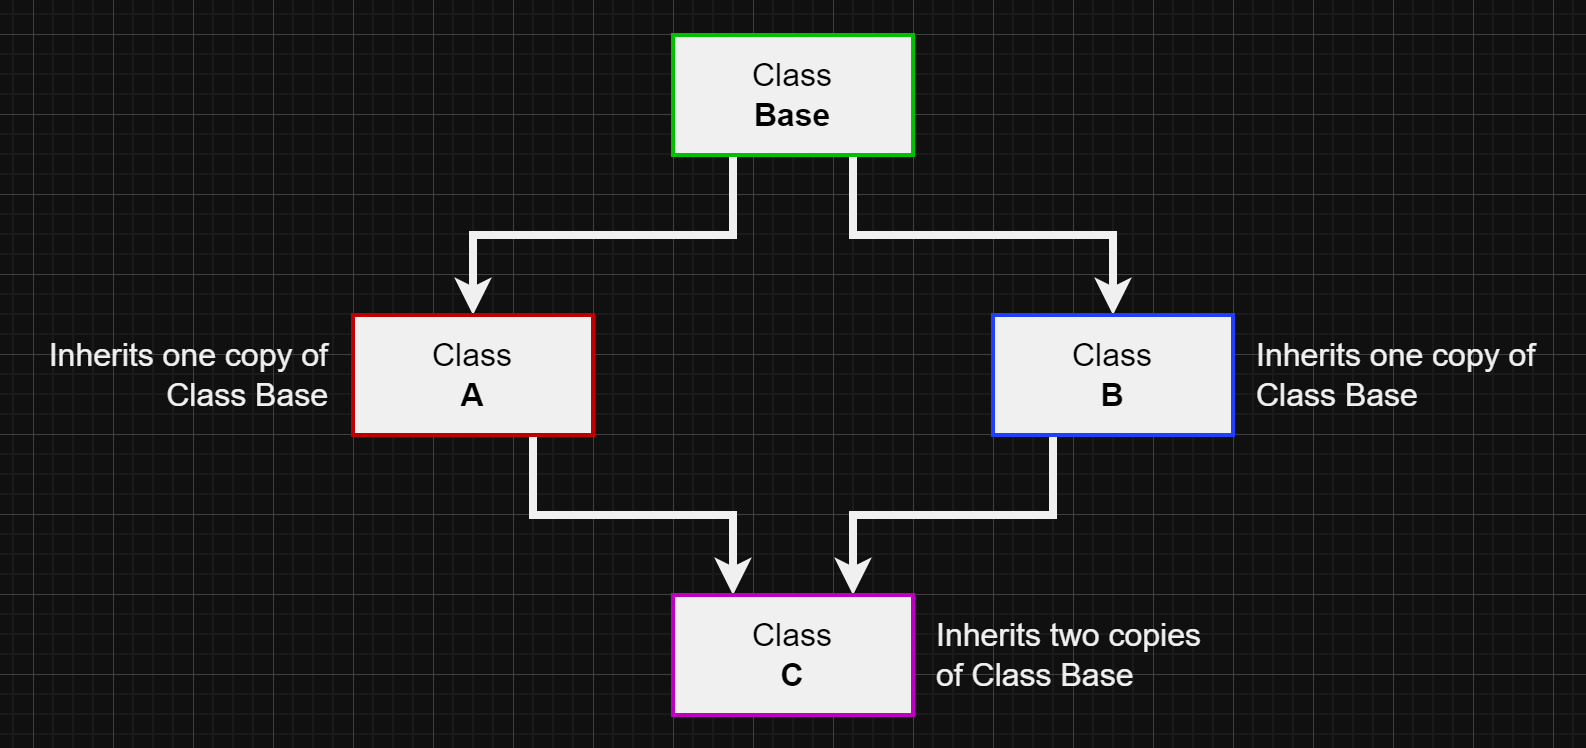

The diagram above was exported from draw.io. Its source (the exported page's mxGraphModel, read from the mxfile embedded in the PNG):
<mxGraphModel dx="1426" dy="751" grid="1" gridSize="10" guides="1" tooltips="1" connect="1" arrows="1" fold="1" page="1" pageScale="1" pageWidth="850" pageHeight="1100" background="#101010" math="0" shadow="0">
  <root>
    <mxCell id="0" />
    <mxCell id="1" parent="0" />
    <mxCell id="dFXK1LgjNlD_CY2vsP06-7" style="rounded=0;orthogonalLoop=1;jettySize=auto;html=1;exitX=0.25;exitY=1;exitDx=0;exitDy=0;entryX=0.5;entryY=0;entryDx=0;entryDy=0;strokeColor=#F0F0F0;edgeStyle=orthogonalEdgeStyle;elbow=vertical;fillColor=none;fillStyle=auto;strokeWidth=4;" edge="1" parent="1" source="dFXK1LgjNlD_CY2vsP06-2" target="dFXK1LgjNlD_CY2vsP06-4">
      <mxGeometry relative="1" as="geometry" />
    </mxCell>
    <mxCell id="dFXK1LgjNlD_CY2vsP06-8" style="edgeStyle=orthogonalEdgeStyle;shape=connector;rounded=0;fillStyle=auto;orthogonalLoop=1;jettySize=auto;html=1;exitX=0.75;exitY=1;exitDx=0;exitDy=0;entryX=0.5;entryY=0;entryDx=0;entryDy=0;labelBackgroundColor=default;strokeColor=#F0F0F0;strokeWidth=4;fontFamily=Helvetica;fontSize=11;fontColor=default;endArrow=classic;fillColor=none;elbow=vertical;" edge="1" parent="1" source="dFXK1LgjNlD_CY2vsP06-2" target="dFXK1LgjNlD_CY2vsP06-5">
      <mxGeometry relative="1" as="geometry" />
    </mxCell>
    <mxCell id="dFXK1LgjNlD_CY2vsP06-2" value="&lt;font style=&quot;font-size: 16px;&quot;&gt;Class&lt;br&gt;&lt;b&gt;Base&lt;/b&gt;&lt;/font&gt;" style="rounded=0;whiteSpace=wrap;html=1;fillColor=#f0f0f0;strokeWidth=2;strokeColor=#00c000;" vertex="1" parent="1">
      <mxGeometry x="360" y="120" width="120" height="60" as="geometry" />
    </mxCell>
    <mxCell id="dFXK1LgjNlD_CY2vsP06-10" style="edgeStyle=orthogonalEdgeStyle;shape=connector;rounded=0;fillStyle=auto;orthogonalLoop=1;jettySize=auto;html=1;exitX=0.75;exitY=1;exitDx=0;exitDy=0;entryX=0.25;entryY=0;entryDx=0;entryDy=0;labelBackgroundColor=default;strokeColor=#F0F0F0;strokeWidth=4;fontFamily=Helvetica;fontSize=11;fontColor=default;endArrow=classic;fillColor=none;elbow=vertical;" edge="1" parent="1" source="dFXK1LgjNlD_CY2vsP06-4" target="dFXK1LgjNlD_CY2vsP06-6">
      <mxGeometry relative="1" as="geometry" />
    </mxCell>
    <mxCell id="dFXK1LgjNlD_CY2vsP06-4" value="&lt;font style=&quot;font-size: 16px;&quot;&gt;Class&lt;br&gt;&lt;b&gt;A&lt;/b&gt;&lt;/font&gt;" style="rounded=0;whiteSpace=wrap;html=1;fillColor=#f0f0f0;strokeWidth=2;strokeColor=#c00000;" vertex="1" parent="1">
      <mxGeometry x="200" y="260" width="120" height="60" as="geometry" />
    </mxCell>
    <mxCell id="dFXK1LgjNlD_CY2vsP06-9" style="edgeStyle=orthogonalEdgeStyle;shape=connector;rounded=0;fillStyle=auto;orthogonalLoop=1;jettySize=auto;html=1;exitX=0.25;exitY=1;exitDx=0;exitDy=0;entryX=0.75;entryY=0;entryDx=0;entryDy=0;labelBackgroundColor=default;strokeColor=#F0F0F0;strokeWidth=4;fontFamily=Helvetica;fontSize=11;fontColor=default;endArrow=classic;fillColor=none;elbow=vertical;" edge="1" parent="1" source="dFXK1LgjNlD_CY2vsP06-5" target="dFXK1LgjNlD_CY2vsP06-6">
      <mxGeometry relative="1" as="geometry" />
    </mxCell>
    <mxCell id="dFXK1LgjNlD_CY2vsP06-5" value="&lt;font style=&quot;font-size: 16px;&quot;&gt;Class&lt;br&gt;&lt;b&gt;B&lt;/b&gt;&lt;br&gt;&lt;/font&gt;" style="rounded=0;whiteSpace=wrap;html=1;fillColor=#f0f0f0;strokeWidth=2;strokeColor=#2040FF;" vertex="1" parent="1">
      <mxGeometry x="520" y="260" width="120" height="60" as="geometry" />
    </mxCell>
    <mxCell id="dFXK1LgjNlD_CY2vsP06-6" value="&lt;font style=&quot;font-size: 16px;&quot;&gt;Class&lt;br&gt;&lt;b&gt;C&lt;/b&gt;&lt;br&gt;&lt;/font&gt;" style="rounded=0;whiteSpace=wrap;html=1;fillColor=#f0f0f0;strokeWidth=2;strokeColor=#c000c0;" vertex="1" parent="1">
      <mxGeometry x="360" y="400" width="120" height="60" as="geometry" />
    </mxCell>
    <mxCell id="dFXK1LgjNlD_CY2vsP06-11" value="Inherits two copies of Class Base" style="text;html=1;strokeColor=none;fillColor=none;align=left;verticalAlign=middle;whiteSpace=wrap;rounded=0;fontSize=16;fontFamily=Helvetica;fontColor=#F0F0F0;" vertex="1" parent="1">
      <mxGeometry x="490" y="400" width="150" height="60" as="geometry" />
    </mxCell>
    <mxCell id="dFXK1LgjNlD_CY2vsP06-12" value="Inherits one copy of Class Base" style="text;html=1;strokeColor=none;fillColor=none;align=right;verticalAlign=middle;whiteSpace=wrap;rounded=0;fontSize=16;fontFamily=Helvetica;fontColor=#F0F0F0;" vertex="1" parent="1">
      <mxGeometry x="40" y="260" width="150" height="60" as="geometry" />
    </mxCell>
    <mxCell id="dFXK1LgjNlD_CY2vsP06-13" value="Inherits one copy of Class Base" style="text;html=1;strokeColor=none;fillColor=none;align=left;verticalAlign=middle;whiteSpace=wrap;rounded=0;fontSize=16;fontFamily=Helvetica;fontColor=#F0F0F0;" vertex="1" parent="1">
      <mxGeometry x="650" y="260" width="150" height="60" as="geometry" />
    </mxCell>
  </root>
</mxGraphModel>